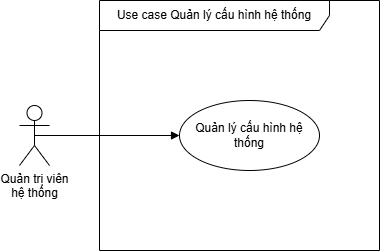

The diagram above was exported from draw.io. Its source (the exported page's mxGraphModel, read from the mxfile embedded in the PNG):
<mxGraphModel dx="1034" dy="446" grid="1" gridSize="10" guides="1" tooltips="1" connect="1" arrows="1" fold="1" page="1" pageScale="1" pageWidth="827" pageHeight="1169" math="0" shadow="0">
  <root>
    <mxCell id="0" />
    <mxCell id="1" parent="0" />
    <mxCell id="R0ShBScitl2G__CnPnMP-1" value="Use case Quản lý cấu hình hệ thống" style="shape=umlFrame;whiteSpace=wrap;html=1;pointerEvents=0;recursiveResize=0;container=1;collapsible=0;width=230;height=30;" parent="1" vertex="1">
      <mxGeometry x="240" y="140" width="280" height="250" as="geometry" />
    </mxCell>
    <mxCell id="R0ShBScitl2G__CnPnMP-2" value="Quản lý cấu hình hệ thống" style="ellipse;whiteSpace=wrap;html=1;" parent="R0ShBScitl2G__CnPnMP-1" vertex="1">
      <mxGeometry x="80" y="100" width="140" height="70" as="geometry" />
    </mxCell>
    <mxCell id="R0ShBScitl2G__CnPnMP-5" value="Quản trị viên&lt;div&gt;hệ thống&lt;/div&gt;" style="shape=umlActor;verticalLabelPosition=bottom;verticalAlign=top;html=1;" parent="1" vertex="1">
      <mxGeometry x="160" y="245" width="30" height="60" as="geometry" />
    </mxCell>
    <mxCell id="R0ShBScitl2G__CnPnMP-6" value="" style="html=1;verticalAlign=bottom;labelBackgroundColor=none;endArrow=block;endFill=1;rounded=0;entryX=0;entryY=0.5;entryDx=0;entryDy=0;exitX=0.5;exitY=0.5;exitDx=0;exitDy=0;exitPerimeter=0;" parent="1" source="R0ShBScitl2G__CnPnMP-5" target="R0ShBScitl2G__CnPnMP-2" edge="1">
      <mxGeometry width="160" relative="1" as="geometry">
        <mxPoint x="145" y="480" as="sourcePoint" />
        <mxPoint x="300" y="405" as="targetPoint" />
      </mxGeometry>
    </mxCell>
  </root>
</mxGraphModel>